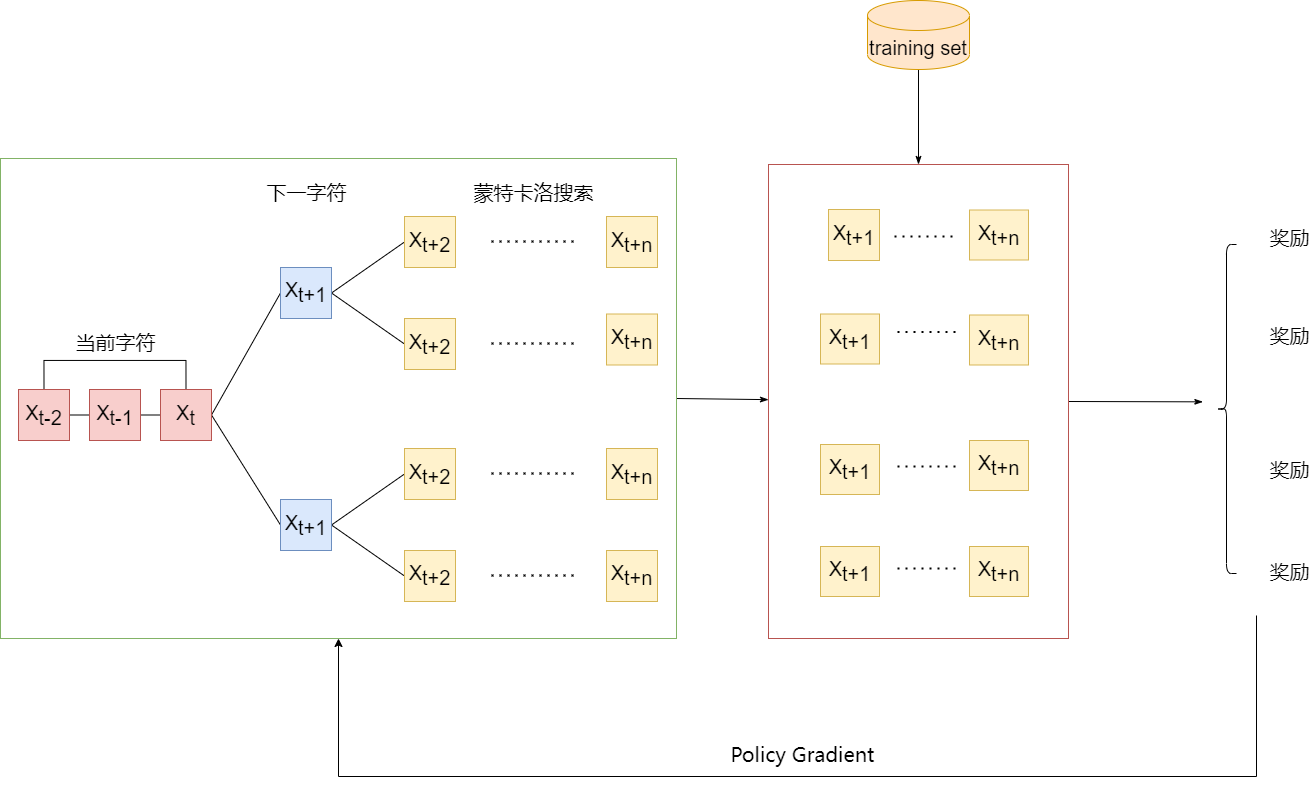

The diagram above was exported from draw.io. Its source (the exported page's mxGraphModel, read from the mxfile embedded in the PNG):
<mxGraphModel dx="2073" dy="544" grid="0" gridSize="10" guides="1" tooltips="1" connect="1" arrows="1" fold="1" page="0" pageScale="1" pageWidth="1169" pageHeight="827" math="0" shadow="0">
  <root>
    <mxCell id="0" />
    <mxCell id="1" parent="0" />
    <mxCell id="9eKWqpQOJqfWMVAcnPYL-89" style="edgeStyle=none;rounded=0;orthogonalLoop=1;jettySize=auto;html=1;exitX=1;exitY=0.5;exitDx=0;exitDy=0;fontSize=20;fontColor=#000000;endArrow=classicThin;endFill=1;" edge="1" parent="1" source="9eKWqpQOJqfWMVAcnPYL-4">
      <mxGeometry relative="1" as="geometry">
        <mxPoint x="1188.3333333333335" y="1076.3333333333335" as="targetPoint" />
      </mxGeometry>
    </mxCell>
    <mxCell id="9eKWqpQOJqfWMVAcnPYL-4" value="" style="rounded=0;whiteSpace=wrap;html=1;fillColor=#FFFFFF;strokeColor=#b85450;fontSize=20;" vertex="1" parent="1">
      <mxGeometry x="754" y="839" width="300" height="474" as="geometry" />
    </mxCell>
    <mxCell id="9eKWqpQOJqfWMVAcnPYL-90" style="edgeStyle=none;rounded=0;orthogonalLoop=1;jettySize=auto;html=1;exitX=1;exitY=0.5;exitDx=0;exitDy=0;fontSize=20;fontColor=#000000;endArrow=classicThin;endFill=1;" edge="1" parent="1" source="9eKWqpQOJqfWMVAcnPYL-2" target="9eKWqpQOJqfWMVAcnPYL-4">
      <mxGeometry relative="1" as="geometry" />
    </mxCell>
    <mxCell id="9eKWqpQOJqfWMVAcnPYL-2" value="" style="rounded=0;whiteSpace=wrap;html=1;fillColor=#FFFFFF;strokeColor=#82b366;fontSize=20;" vertex="1" parent="1">
      <mxGeometry x="-14" y="833" width="676" height="480" as="geometry" />
    </mxCell>
    <mxCell id="9eKWqpQOJqfWMVAcnPYL-85" style="edgeStyle=none;rounded=0;orthogonalLoop=1;jettySize=auto;html=1;exitX=0.5;exitY=1;exitDx=0;exitDy=0;exitPerimeter=0;fontSize=20;endArrow=classicThin;endFill=1;" edge="1" parent="1" source="9eKWqpQOJqfWMVAcnPYL-6" target="9eKWqpQOJqfWMVAcnPYL-4">
      <mxGeometry relative="1" as="geometry" />
    </mxCell>
    <mxCell id="9eKWqpQOJqfWMVAcnPYL-6" value="training set" style="shape=cylinder3;whiteSpace=wrap;html=1;boundedLbl=1;backgroundOutline=1;size=15;fillColor=#ffe6cc;strokeColor=#d79b00;fontSize=20;" vertex="1" parent="1">
      <mxGeometry x="853" y="675" width="102" height="69" as="geometry" />
    </mxCell>
    <mxCell id="9eKWqpQOJqfWMVAcnPYL-29" style="edgeStyle=orthogonalEdgeStyle;rounded=0;orthogonalLoop=1;jettySize=auto;html=1;exitX=1;exitY=0.5;exitDx=0;exitDy=0;entryX=0;entryY=0.5;entryDx=0;entryDy=0;fontSize=20;endArrow=none;endFill=0;" edge="1" parent="1" source="9eKWqpQOJqfWMVAcnPYL-25" target="9eKWqpQOJqfWMVAcnPYL-26">
      <mxGeometry relative="1" as="geometry" />
    </mxCell>
    <mxCell id="9eKWqpQOJqfWMVAcnPYL-31" style="edgeStyle=orthogonalEdgeStyle;rounded=0;orthogonalLoop=1;jettySize=auto;html=1;exitX=0.5;exitY=0;exitDx=0;exitDy=0;entryX=0.5;entryY=0;entryDx=0;entryDy=0;fontSize=20;endArrow=none;endFill=0;" edge="1" parent="1" source="9eKWqpQOJqfWMVAcnPYL-25" target="9eKWqpQOJqfWMVAcnPYL-27">
      <mxGeometry relative="1" as="geometry">
        <Array as="points">
          <mxPoint x="29" y="1035" />
          <mxPoint x="171" y="1035" />
        </Array>
      </mxGeometry>
    </mxCell>
    <mxCell id="9eKWqpQOJqfWMVAcnPYL-25" value="&lt;span style=&quot;font-size: 20px;&quot;&gt;X&lt;/span&gt;&lt;sub style=&quot;font-size: 20px;&quot;&gt;t-2&lt;/sub&gt;" style="rounded=0;whiteSpace=wrap;html=1;fontSize=20;fillColor=#f8cecc;strokeColor=#b85450;" vertex="1" parent="1">
      <mxGeometry x="4" y="1064" width="51" height="51" as="geometry" />
    </mxCell>
    <mxCell id="9eKWqpQOJqfWMVAcnPYL-30" style="edgeStyle=orthogonalEdgeStyle;rounded=0;orthogonalLoop=1;jettySize=auto;html=1;exitX=1;exitY=0.5;exitDx=0;exitDy=0;entryX=0;entryY=0.5;entryDx=0;entryDy=0;fontSize=20;endArrow=none;endFill=0;" edge="1" parent="1" source="9eKWqpQOJqfWMVAcnPYL-26" target="9eKWqpQOJqfWMVAcnPYL-27">
      <mxGeometry relative="1" as="geometry" />
    </mxCell>
    <mxCell id="9eKWqpQOJqfWMVAcnPYL-26" value="&lt;span style=&quot;font-size: 20px;&quot;&gt;X&lt;/span&gt;&lt;sub style=&quot;font-size: 20px;&quot;&gt;t-1&lt;/sub&gt;" style="rounded=0;whiteSpace=wrap;html=1;fontSize=20;fillColor=#f8cecc;strokeColor=#b85450;" vertex="1" parent="1">
      <mxGeometry x="75" y="1064" width="51" height="51" as="geometry" />
    </mxCell>
    <mxCell id="9eKWqpQOJqfWMVAcnPYL-35" style="rounded=0;orthogonalLoop=1;jettySize=auto;html=1;exitX=1;exitY=0.5;exitDx=0;exitDy=0;entryX=0;entryY=0.5;entryDx=0;entryDy=0;fontSize=20;endArrow=none;endFill=0;" edge="1" parent="1" source="9eKWqpQOJqfWMVAcnPYL-27" target="9eKWqpQOJqfWMVAcnPYL-33">
      <mxGeometry relative="1" as="geometry" />
    </mxCell>
    <mxCell id="9eKWqpQOJqfWMVAcnPYL-36" style="edgeStyle=none;rounded=0;orthogonalLoop=1;jettySize=auto;html=1;exitX=1;exitY=0.5;exitDx=0;exitDy=0;entryX=0;entryY=0.5;entryDx=0;entryDy=0;fontSize=20;endArrow=none;endFill=0;" edge="1" parent="1" source="9eKWqpQOJqfWMVAcnPYL-27" target="9eKWqpQOJqfWMVAcnPYL-34">
      <mxGeometry relative="1" as="geometry" />
    </mxCell>
    <mxCell id="9eKWqpQOJqfWMVAcnPYL-27" value="X&lt;sub style=&quot;font-size: 20px;&quot;&gt;t&lt;/sub&gt;" style="rounded=0;whiteSpace=wrap;html=1;fontSize=20;fillColor=#f8cecc;strokeColor=#b85450;" vertex="1" parent="1">
      <mxGeometry x="146" y="1064" width="51" height="51" as="geometry" />
    </mxCell>
    <mxCell id="9eKWqpQOJqfWMVAcnPYL-32" value="当前字符" style="text;html=1;align=center;verticalAlign=middle;resizable=0;points=[];autosize=1;strokeColor=none;fillColor=none;fontSize=20;" vertex="1" parent="1">
      <mxGeometry x="55.5" y="1003" width="90" height="28" as="geometry" />
    </mxCell>
    <mxCell id="9eKWqpQOJqfWMVAcnPYL-41" style="edgeStyle=none;rounded=0;orthogonalLoop=1;jettySize=auto;html=1;exitX=1;exitY=0.5;exitDx=0;exitDy=0;entryX=0;entryY=0.5;entryDx=0;entryDy=0;fontSize=20;endArrow=none;endFill=0;" edge="1" parent="1" source="9eKWqpQOJqfWMVAcnPYL-33" target="9eKWqpQOJqfWMVAcnPYL-39">
      <mxGeometry relative="1" as="geometry" />
    </mxCell>
    <mxCell id="9eKWqpQOJqfWMVAcnPYL-42" style="edgeStyle=none;rounded=0;orthogonalLoop=1;jettySize=auto;html=1;exitX=1;exitY=0.5;exitDx=0;exitDy=0;entryX=0;entryY=0.5;entryDx=0;entryDy=0;fontSize=20;endArrow=none;endFill=0;" edge="1" parent="1" source="9eKWqpQOJqfWMVAcnPYL-33" target="9eKWqpQOJqfWMVAcnPYL-37">
      <mxGeometry relative="1" as="geometry" />
    </mxCell>
    <mxCell id="9eKWqpQOJqfWMVAcnPYL-33" value="X&lt;sub style=&quot;font-size: 20px;&quot;&gt;t+1&lt;/sub&gt;" style="rounded=0;whiteSpace=wrap;html=1;fontSize=20;fillColor=#dae8fc;strokeColor=#6c8ebf;" vertex="1" parent="1">
      <mxGeometry x="266" y="942" width="51" height="51" as="geometry" />
    </mxCell>
    <mxCell id="9eKWqpQOJqfWMVAcnPYL-43" style="edgeStyle=none;rounded=0;orthogonalLoop=1;jettySize=auto;html=1;exitX=1;exitY=0.5;exitDx=0;exitDy=0;entryX=0;entryY=0.5;entryDx=0;entryDy=0;fontSize=20;endArrow=none;endFill=0;" edge="1" parent="1" source="9eKWqpQOJqfWMVAcnPYL-34" target="9eKWqpQOJqfWMVAcnPYL-38">
      <mxGeometry relative="1" as="geometry" />
    </mxCell>
    <mxCell id="9eKWqpQOJqfWMVAcnPYL-44" style="edgeStyle=none;rounded=0;orthogonalLoop=1;jettySize=auto;html=1;exitX=1;exitY=0.5;exitDx=0;exitDy=0;entryX=0;entryY=0.5;entryDx=0;entryDy=0;fontSize=20;endArrow=none;endFill=0;" edge="1" parent="1" source="9eKWqpQOJqfWMVAcnPYL-34" target="9eKWqpQOJqfWMVAcnPYL-40">
      <mxGeometry relative="1" as="geometry" />
    </mxCell>
    <mxCell id="9eKWqpQOJqfWMVAcnPYL-34" value="X&lt;sub style=&quot;font-size: 20px;&quot;&gt;t+1&lt;/sub&gt;" style="rounded=0;whiteSpace=wrap;html=1;fontSize=20;fillColor=#dae8fc;strokeColor=#6c8ebf;" vertex="1" parent="1">
      <mxGeometry x="266" y="1174" width="51" height="51" as="geometry" />
    </mxCell>
    <mxCell id="9eKWqpQOJqfWMVAcnPYL-37" value="X&lt;sub style=&quot;font-size: 20px;&quot;&gt;t+2&lt;/sub&gt;" style="rounded=0;whiteSpace=wrap;html=1;fontSize=20;fillColor=#fff2cc;strokeColor=#d6b656;" vertex="1" parent="1">
      <mxGeometry x="390" y="993" width="51" height="51" as="geometry" />
    </mxCell>
    <mxCell id="9eKWqpQOJqfWMVAcnPYL-38" value="X&lt;sub style=&quot;font-size: 20px;&quot;&gt;t+2&lt;/sub&gt;" style="rounded=0;whiteSpace=wrap;html=1;fontSize=20;fillColor=#fff2cc;strokeColor=#d6b656;" vertex="1" parent="1">
      <mxGeometry x="390" y="1123" width="51" height="51" as="geometry" />
    </mxCell>
    <mxCell id="9eKWqpQOJqfWMVAcnPYL-39" value="X&lt;sub style=&quot;font-size: 20px;&quot;&gt;t+2&lt;/sub&gt;" style="rounded=0;whiteSpace=wrap;html=1;fontSize=20;fillColor=#fff2cc;strokeColor=#d6b656;" vertex="1" parent="1">
      <mxGeometry x="390" y="891" width="51" height="51" as="geometry" />
    </mxCell>
    <mxCell id="9eKWqpQOJqfWMVAcnPYL-40" value="X&lt;sub style=&quot;font-size: 20px;&quot;&gt;t+2&lt;/sub&gt;" style="rounded=0;whiteSpace=wrap;html=1;fontSize=20;fillColor=#fff2cc;strokeColor=#d6b656;" vertex="1" parent="1">
      <mxGeometry x="390" y="1225" width="51" height="51" as="geometry" />
    </mxCell>
    <mxCell id="9eKWqpQOJqfWMVAcnPYL-45" value="下一字符" style="text;html=1;align=center;verticalAlign=middle;resizable=0;points=[];autosize=1;strokeColor=none;fillColor=none;fontSize=20;" vertex="1" parent="1">
      <mxGeometry x="246.5" y="853" width="90" height="28" as="geometry" />
    </mxCell>
    <mxCell id="9eKWqpQOJqfWMVAcnPYL-46" value="" style="endArrow=none;dashed=1;html=1;dashPattern=1 3;strokeWidth=2;rounded=0;fontSize=20;" edge="1" parent="1">
      <mxGeometry width="50" height="50" relative="1" as="geometry">
        <mxPoint x="477" y="915.91" as="sourcePoint" />
        <mxPoint x="565" y="915.91" as="targetPoint" />
        <Array as="points">
          <mxPoint x="524" y="915.91" />
        </Array>
      </mxGeometry>
    </mxCell>
    <mxCell id="9eKWqpQOJqfWMVAcnPYL-47" value="" style="endArrow=none;dashed=1;html=1;dashPattern=1 3;strokeWidth=2;rounded=0;fontSize=20;" edge="1" parent="1">
      <mxGeometry width="50" height="50" relative="1" as="geometry">
        <mxPoint x="477" y="1249.9099999999999" as="sourcePoint" />
        <mxPoint x="565" y="1249.9099999999999" as="targetPoint" />
        <Array as="points">
          <mxPoint x="524" y="1249.9099999999999" />
        </Array>
      </mxGeometry>
    </mxCell>
    <mxCell id="9eKWqpQOJqfWMVAcnPYL-48" value="" style="endArrow=none;dashed=1;html=1;dashPattern=1 3;strokeWidth=2;rounded=0;fontSize=20;" edge="1" parent="1">
      <mxGeometry width="50" height="50" relative="1" as="geometry">
        <mxPoint x="477" y="1147.9099999999999" as="sourcePoint" />
        <mxPoint x="565" y="1147.9099999999999" as="targetPoint" />
        <Array as="points">
          <mxPoint x="524" y="1147.9099999999999" />
        </Array>
      </mxGeometry>
    </mxCell>
    <mxCell id="9eKWqpQOJqfWMVAcnPYL-49" value="" style="endArrow=none;dashed=1;html=1;dashPattern=1 3;strokeWidth=2;rounded=0;fontSize=20;" edge="1" parent="1">
      <mxGeometry width="50" height="50" relative="1" as="geometry">
        <mxPoint x="477" y="1017.9099999999999" as="sourcePoint" />
        <mxPoint x="565" y="1017.9099999999999" as="targetPoint" />
        <Array as="points">
          <mxPoint x="524" y="1017.91" />
        </Array>
      </mxGeometry>
    </mxCell>
    <mxCell id="9eKWqpQOJqfWMVAcnPYL-50" value="X&lt;sub style=&quot;font-size: 20px;&quot;&gt;t+n&lt;/sub&gt;" style="rounded=0;whiteSpace=wrap;html=1;fontSize=20;fillColor=#fff2cc;strokeColor=#d6b656;" vertex="1" parent="1">
      <mxGeometry x="592" y="891" width="51" height="51" as="geometry" />
    </mxCell>
    <mxCell id="9eKWqpQOJqfWMVAcnPYL-51" value="X&lt;sub style=&quot;font-size: 20px;&quot;&gt;t+n&lt;/sub&gt;" style="rounded=0;whiteSpace=wrap;html=1;fontSize=20;fillColor=#fff2cc;strokeColor=#d6b656;" vertex="1" parent="1">
      <mxGeometry x="592" y="988.5" width="51" height="51" as="geometry" />
    </mxCell>
    <mxCell id="9eKWqpQOJqfWMVAcnPYL-52" value="X&lt;sub style=&quot;font-size: 20px;&quot;&gt;t+n&lt;/sub&gt;" style="rounded=0;whiteSpace=wrap;html=1;fontSize=20;fillColor=#fff2cc;strokeColor=#d6b656;" vertex="1" parent="1">
      <mxGeometry x="592" y="1123" width="51" height="51" as="geometry" />
    </mxCell>
    <mxCell id="9eKWqpQOJqfWMVAcnPYL-53" value="X&lt;sub style=&quot;font-size: 20px;&quot;&gt;t+n&lt;/sub&gt;" style="rounded=0;whiteSpace=wrap;html=1;fontSize=20;fillColor=#fff2cc;strokeColor=#d6b656;" vertex="1" parent="1">
      <mxGeometry x="592" y="1225" width="51" height="51" as="geometry" />
    </mxCell>
    <mxCell id="9eKWqpQOJqfWMVAcnPYL-54" value="蒙特卡洛搜索" style="text;html=1;align=center;verticalAlign=middle;resizable=0;points=[];autosize=1;strokeColor=none;fillColor=none;fontSize=20;" vertex="1" parent="1">
      <mxGeometry x="454" y="853" width="130" height="28" as="geometry" />
    </mxCell>
    <mxCell id="9eKWqpQOJqfWMVAcnPYL-55" value="奖励" style="text;html=1;align=center;verticalAlign=middle;resizable=0;points=[];autosize=1;strokeColor=none;fillColor=none;fontSize=20;" vertex="1" parent="1">
      <mxGeometry x="1250" y="898" width="50" height="28" as="geometry" />
    </mxCell>
    <mxCell id="9eKWqpQOJqfWMVAcnPYL-56" value="奖励" style="text;html=1;align=center;verticalAlign=middle;resizable=0;points=[];autosize=1;strokeColor=none;fillColor=none;fontSize=20;" vertex="1" parent="1">
      <mxGeometry x="1250" y="995.5" width="50" height="28" as="geometry" />
    </mxCell>
    <mxCell id="9eKWqpQOJqfWMVAcnPYL-57" value="奖励" style="text;html=1;align=center;verticalAlign=middle;resizable=0;points=[];autosize=1;strokeColor=none;fillColor=none;fontSize=20;" vertex="1" parent="1">
      <mxGeometry x="1250" y="1129.9999999999998" width="50" height="28" as="geometry" />
    </mxCell>
    <mxCell id="9eKWqpQOJqfWMVAcnPYL-58" value="奖励" style="text;html=1;align=center;verticalAlign=middle;resizable=0;points=[];autosize=1;strokeColor=none;fillColor=none;fontSize=20;" vertex="1" parent="1">
      <mxGeometry x="1250" y="1231.9999999999998" width="50" height="28" as="geometry" />
    </mxCell>
    <mxCell id="9eKWqpQOJqfWMVAcnPYL-59" value="X&lt;sub style=&quot;font-size: 20px&quot;&gt;t+1&lt;/sub&gt;" style="rounded=0;whiteSpace=wrap;html=1;fontSize=20;fillColor=#fff2cc;strokeColor=#d6b656;" vertex="1" parent="1">
      <mxGeometry x="814" y="884" width="51" height="51" as="geometry" />
    </mxCell>
    <mxCell id="9eKWqpQOJqfWMVAcnPYL-71" value="" style="endArrow=none;dashed=1;html=1;dashPattern=1 3;strokeWidth=2;rounded=0;fontSize=20;" edge="1" parent="1">
      <mxGeometry width="50" height="50" relative="1" as="geometry">
        <mxPoint x="880" y="910.9999999999999" as="sourcePoint" />
        <mxPoint x="944" y="911" as="targetPoint" />
        <Array as="points">
          <mxPoint x="927" y="911" />
        </Array>
      </mxGeometry>
    </mxCell>
    <mxCell id="9eKWqpQOJqfWMVAcnPYL-72" value="" style="endArrow=none;dashed=1;html=1;dashPattern=1 3;strokeWidth=2;rounded=0;fontSize=20;" edge="1" parent="1">
      <mxGeometry width="50" height="50" relative="1" as="geometry">
        <mxPoint x="883" y="1006.41" as="sourcePoint" />
        <mxPoint x="947" y="1006.41" as="targetPoint" />
        <Array as="points">
          <mxPoint x="930" y="1006.41" />
        </Array>
      </mxGeometry>
    </mxCell>
    <mxCell id="9eKWqpQOJqfWMVAcnPYL-73" value="" style="endArrow=none;dashed=1;html=1;dashPattern=1 3;strokeWidth=2;rounded=0;fontSize=20;" edge="1" parent="1">
      <mxGeometry width="50" height="50" relative="1" as="geometry">
        <mxPoint x="883" y="1140.91" as="sourcePoint" />
        <mxPoint x="947" y="1140.91" as="targetPoint" />
        <Array as="points">
          <mxPoint x="930" y="1140.91" />
        </Array>
      </mxGeometry>
    </mxCell>
    <mxCell id="9eKWqpQOJqfWMVAcnPYL-74" value="" style="endArrow=none;dashed=1;html=1;dashPattern=1 3;strokeWidth=2;rounded=0;fontSize=20;" edge="1" parent="1">
      <mxGeometry width="50" height="50" relative="1" as="geometry">
        <mxPoint x="883" y="1242.91" as="sourcePoint" />
        <mxPoint x="947" y="1242.91" as="targetPoint" />
        <Array as="points">
          <mxPoint x="930" y="1242.91" />
        </Array>
      </mxGeometry>
    </mxCell>
    <mxCell id="9eKWqpQOJqfWMVAcnPYL-84" value="" style="shape=curlyBracket;whiteSpace=wrap;html=1;rounded=1;fontSize=20;" vertex="1" parent="1">
      <mxGeometry x="1202" y="919" width="20" height="329" as="geometry" />
    </mxCell>
    <mxCell id="9eKWqpQOJqfWMVAcnPYL-87" value="" style="edgeStyle=elbowEdgeStyle;elbow=vertical;endArrow=classic;html=1;rounded=0;fontSize=20;" edge="1" parent="1" target="9eKWqpQOJqfWMVAcnPYL-2">
      <mxGeometry width="50" height="50" relative="1" as="geometry">
        <mxPoint x="1242" y="1290" as="sourcePoint" />
        <mxPoint x="1469" y="1383" as="targetPoint" />
        <Array as="points">
          <mxPoint x="830" y="1451" />
          <mxPoint x="787" y="1501" />
          <mxPoint x="1464" y="1538" />
        </Array>
      </mxGeometry>
    </mxCell>
    <mxCell id="9eKWqpQOJqfWMVAcnPYL-88" value="&lt;span style=&quot;font-family: sans-serif; font-size: 20px; text-align: left;&quot;&gt;Policy Gradient&lt;/span&gt;" style="text;html=1;align=center;verticalAlign=middle;resizable=0;points=[];autosize=1;strokeColor=none;fillColor=none;fontSize=20;fontColor=#000000;" vertex="1" parent="1">
      <mxGeometry x="711" y="1414" width="154" height="29" as="geometry" />
    </mxCell>
    <mxCell id="9eKWqpQOJqfWMVAcnPYL-91" value="X&lt;sub style=&quot;font-size: 20px&quot;&gt;t+n&lt;/sub&gt;" style="rounded=0;whiteSpace=wrap;html=1;fontSize=20;fillColor=#fff2cc;strokeColor=#d6b656;" vertex="1" parent="1">
      <mxGeometry x="955" y="884.5" width="59" height="50" as="geometry" />
    </mxCell>
    <mxCell id="9eKWqpQOJqfWMVAcnPYL-92" value="X&lt;sub style=&quot;font-size: 20px;&quot;&gt;t+1&lt;/sub&gt;" style="rounded=0;whiteSpace=wrap;html=1;fontSize=20;fillColor=#fff2cc;strokeColor=#d6b656;" vertex="1" parent="1">
      <mxGeometry x="806" y="988.5" width="59" height="50" as="geometry" />
    </mxCell>
    <mxCell id="9eKWqpQOJqfWMVAcnPYL-93" value="X&lt;sub style=&quot;font-size: 20px&quot;&gt;t+n&lt;/sub&gt;" style="rounded=0;whiteSpace=wrap;html=1;fontSize=20;fillColor=#fff2cc;strokeColor=#d6b656;" vertex="1" parent="1">
      <mxGeometry x="955" y="989.5" width="59" height="50" as="geometry" />
    </mxCell>
    <mxCell id="9eKWqpQOJqfWMVAcnPYL-94" value="X&lt;sub style=&quot;font-size: 20px;&quot;&gt;t+1&lt;/sub&gt;" style="rounded=0;whiteSpace=wrap;html=1;fontSize=20;fillColor=#fff2cc;strokeColor=#d6b656;" vertex="1" parent="1">
      <mxGeometry x="806" y="1119" width="59" height="50" as="geometry" />
    </mxCell>
    <mxCell id="9eKWqpQOJqfWMVAcnPYL-95" value="X&lt;sub style=&quot;font-size: 20px&quot;&gt;t+n&lt;/sub&gt;" style="rounded=0;whiteSpace=wrap;html=1;fontSize=20;fillColor=#fff2cc;strokeColor=#d6b656;" vertex="1" parent="1">
      <mxGeometry x="955" y="1115" width="59" height="50" as="geometry" />
    </mxCell>
    <mxCell id="9eKWqpQOJqfWMVAcnPYL-96" value="X&lt;sub style=&quot;font-size: 20px;&quot;&gt;t+1&lt;/sub&gt;" style="rounded=0;whiteSpace=wrap;html=1;fontSize=20;fillColor=#fff2cc;strokeColor=#d6b656;" vertex="1" parent="1">
      <mxGeometry x="806" y="1221" width="59" height="50" as="geometry" />
    </mxCell>
    <mxCell id="9eKWqpQOJqfWMVAcnPYL-97" value="X&lt;sub style=&quot;font-size: 20px&quot;&gt;t+n&lt;/sub&gt;" style="rounded=0;whiteSpace=wrap;html=1;fontSize=20;fillColor=#fff2cc;strokeColor=#d6b656;" vertex="1" parent="1">
      <mxGeometry x="955" y="1221" width="59" height="50" as="geometry" />
    </mxCell>
  </root>
</mxGraphModel>